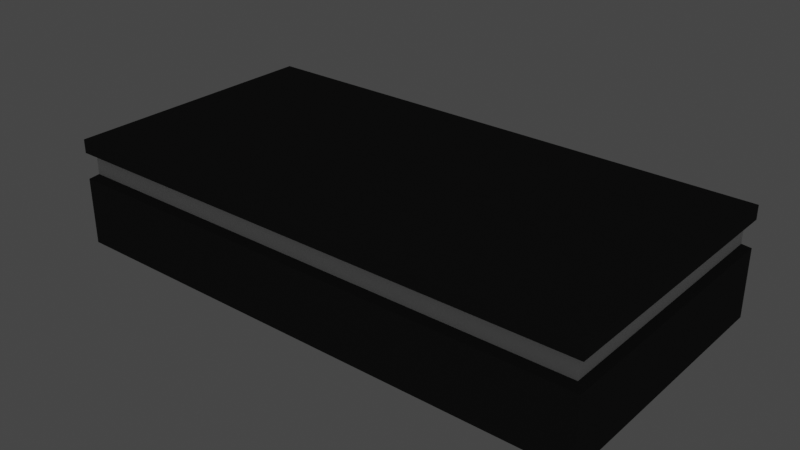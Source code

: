 # Source: BlankTable2x.blend  (saved by Blender 3.3.6; exported with 4.5.12 LTS)
import bpy
from mathutils import Matrix  # noqa: F401  (used for matrix-valued properties, if any)

bpy.ops.wm.read_factory_settings(use_empty=True)
scene = bpy.context.scene
scene.name = 'Scene'

# ---- collections
col_collection = bpy.data.collections.new('Collection'); scene.collection.children.link(col_collection)

# ---- materials (node trees are filled in below, after node groups)
mat_body_001 = bpy.data.materials.new('Body.001')
mat_body_001.use_transparent_shadow = False
mat_strip_001 = bpy.data.materials.new('Strip.001')
mat_strip_001.alpha_threshold = 0.0
mat_strip_001.use_transparent_shadow = False
mat_strip_001.roughness = 0.5
mat_strip_001.line_color = (0.0, 0.0, 0.0, 1.0)

# ---- material node trees
mat_body_001.use_nodes = True; mat_body_001.node_tree.nodes.clear()
_N = mat_body_001.node_tree.nodes; _L = mat_body_001.node_tree.links
n0 = _N.new('ShaderNodeOutputMaterial'); n0.name = 'Material Output'; n0.location = (300, 300)
n1 = _N.new('ShaderNodeBsdfDiffuse'); n1.name = 'Diffuse BSDF'; n1.location = (10, 300)
n1.inputs[0].default_value = (0.06301, 0.06301, 0.06301, 1.0)
n1.inputs[1].default_value = 0.5
_L.new(n1.outputs[0], n0.inputs[0])
n0.is_active_output = True

# ---- world
world_world = bpy.data.worlds.new('World'); scene.world = world_world
world_world.use_nodes = True; world_world.node_tree.nodes.clear()
_N = world_world.node_tree.nodes; _L = world_world.node_tree.links
n0 = _N.new('ShaderNodeOutputWorld'); n0.name = 'World Output'; n0.location = (300, 300)
n1 = _N.new('ShaderNodeBackground'); n1.name = 'Background'; n1.location = (10, 300)
n1.inputs[0].default_value = (0.05088, 0.05088, 0.05088, 1.0)
_L.new(n1.outputs[0], n0.inputs[0])
n0.is_active_output = True
world_world.color = (0.05088, 0.05088, 0.05088)
world_world.use_sun_shadow = False
world_world.sun_shadow_jitter_overblur = 0.0

# ---- meshes
me_cube_002 = bpy.data.meshes.new('Cube.002')
me_cube_002.from_pydata([(-2.0, 1.0, 0.0), (2.0, 1.0, 0.0), (-2.0, -1.0, 0.0), (2.0, -1.0, 0.0), (-2.0, -1.0, 0.8), (-2.0, 1.0, 0.8), (2.0, 1.0, 0.8), (2.0, -1.0, 0.8), (-2.0, 0.0, 0.8), (2.0, 0.0, 0.0), (-2.0, 0.0, 0.0), (2.0, 0.0, 0.8), (0.0, 1.0, 0.0), (0.0, 1.0, 0.8), (0.0, -1.0, 0.0), (0.0, -1.0, 0.8), (0.0, 0.0, 0.0), (-2.0, -1.0, 0.6985), (-1.949, 0.9493, 0.5355), (-2.0, 1.0, 0.6985), (1.949, 0.9493, 0.5355), (2.0, 1.0, 0.6985), (2.0, -1.0, 0.6985), (2.0, 0.0, 0.6985), (2.0, 0.0, 0.5015), (-2.0, 0.0, 0.6985), (-2.0, 0.0, 0.5015), (0.0, 1.0, 0.6985), (0.0, 1.0, 0.5015), (0.0, -1.0, 0.6985), (0.0, -1.0, 0.5015), (2.0, -1.0, 0.5015), (1.949, -0.9493, 0.6645), (-2.0, 1.0, 0.5015), (-1.949, 0.0, 0.5355), (-2.0, -1.0, 0.5015), (-1.949, -0.9493, 0.6645), (-1.949, 0.0, 0.6645), (1.949, 0.0, 0.5355), (2.0, 1.0, 0.5015), (1.949, 0.9493, 0.6645), (1.949, 0.0, 0.6645), (0.0, 0.0, 0.8), (2.0, -0.9, 0.8), (-2.0, -0.9, 0.8), (-2.0, -0.9, 0.6985), (2.0, -0.9, 0.6985), (-1.949, -0.8543, 0.6645), (1.949, -0.8543, 0.6645), (0.0, -0.9, 0.8), (-2.0, 0.9, 0.8), (2.0, 0.9, 0.8), (2.0, 0.9, 0.6985), (-2.0, 0.9, 0.6985), (1.949, 0.8543, 0.6645), (-1.949, 0.8543, 0.6645), (0.0, 0.9, 0.8), (-1.9, -1.0, 0.8), (-1.9, 1.0, 0.8), (-1.9, 1.0, 0.6985), (-1.9, -1.0, 0.6985), (-1.854, 0.9493, 0.6645), (-1.854, -0.9493, 0.6645), (-1.9, 0.0, 0.8), (-1.9, -0.9, 0.8), (-1.9, 0.9, 0.8), (1.9, 1.0, 0.8), (1.9, -1.0, 0.8), (1.9, -1.0, 0.6985), (1.9, 1.0, 0.6985), (1.854, -0.9493, 0.6645), (1.854, 0.9493, 0.6645), (1.9, 0.0, 0.8), (1.9, -0.9, 0.8), (1.9, 0.9, 0.8), (-1.949, -0.9493, 0.5355), (1.949, -0.9493, 0.5355), (0.0, -0.9493, 0.5355), (0.0, -0.9493, 0.6645), (0.0, 0.9493, 0.5355), (-1.949, 0.9493, 0.6645), (0.0, 0.9493, 0.6645)], [], [(58, 13, 27, 59), (35, 26, 10, 2), (16, 12, 1, 9), (51, 11, 23, 52), (67, 15, 29, 68), (66, 6, 21, 69), (14, 16, 9, 3), (33, 28, 12, 0), (2, 10, 16, 14), (50, 5, 19, 53), (10, 0, 12, 16), (43, 7, 22, 46), (39, 24, 9, 1), (30, 35, 2, 14), (31, 30, 14, 3), (24, 31, 3, 9), (28, 39, 1, 12), (44, 8, 25, 45), (26, 33, 0, 10), (57, 4, 17, 60), (76, 77, 30, 31), (70, 32, 22, 68), (18, 79, 28, 33), (61, 80, 19, 59), (75, 34, 26, 35), (47, 36, 17, 45), (20, 38, 24, 39), (54, 40, 21, 52), (38, 76, 31, 24), (48, 41, 23, 46), (79, 20, 39, 28), (71, 81, 27, 69), (77, 75, 35, 30), (62, 78, 29, 60), (34, 18, 33, 26), (55, 37, 25, 53), (73, 43, 11, 72), (64, 49, 42, 63), (74, 51, 6, 66), (65, 56, 13, 58), (57, 15, 49, 64), (67, 7, 43, 73), (32, 48, 46, 22), (37, 47, 45, 25), (4, 44, 45, 17), (11, 43, 46, 23), (63, 42, 56, 65), (72, 11, 51, 74), (80, 55, 53, 19), (41, 54, 52, 23), (8, 50, 53, 25), (6, 51, 52, 21), (8, 63, 65, 50), (4, 57, 64, 44), (50, 65, 58, 5), (44, 64, 63, 8), (36, 62, 60, 17), (81, 61, 59, 27), (15, 57, 60, 29), (5, 58, 59, 19), (42, 72, 74, 56), (15, 67, 73, 49), (56, 74, 66, 13), (49, 73, 72, 42), (40, 71, 69, 21), (78, 70, 68, 29), (13, 66, 69, 27), (7, 67, 68, 22), (77, 76, 32, 78), (79, 18, 80, 81), (34, 75, 36, 37), (38, 20, 40, 41), (76, 38, 41, 32), (20, 79, 81, 40), (75, 77, 78, 36), (18, 34, 37, 80)])
me_cube_002.polygons.foreach_set('material_index', [0, 0, 0, 0, 0, 0, 0, 0, 0, 0, 0, 0, 0, 0, 0, 0, 0, 0, 0, 0, 0, 0, 0, 0, 0, 0, 0, 0, 0, 0, 0, 0, 0, 0, 0, 0, 0, 0, 0, 0, 0, 0, 0, 0, 0, 0, 0, 0, 0, 0, 0, 0, 0, 0, 0, 0, 0, 0, 0, 0, 0, 0, 0, 0, 0, 0, 0, 0, 1, 1, 1, 1, 1, 1, 1, 1])
_uv = me_cube_002.uv_layers.new(name='UVMap')
_uv.uv.foreach_set('vector', [0.625, 0.2625, 0.625, 0.375, 0.5933, 0.375, 0.5933, 0.2625, 0.5317, 0.0, 0.5317, 0.125, 0.375, 0.125, 0.375, 0.0, 0.25, 0.625, 0.25, 0.5, 0.375, 0.5, 0.375, 0.625, 0.625, 0.5125, 0.625, 0.625, 0.5933, 0.625, 0.5933, 0.5125, 0.625, 0.7625, 0.625, 0.875, 0.5933, 0.875, 0.5933, 0.7625, 0.625, 0.4875, 0.625, 0.5, 0.5933, 0.5, 0.5933, 0.4875, 0.25, 0.75, 0.25, 0.625, 0.375, 0.625, 0.375, 0.75, 0.5317, 0.25, 0.5317, 0.375, 0.375, 0.375, 0.375, 0.25, 0.125, 0.75, 0.125, 0.625, 0.25, 0.625, 0.25, 0.75, 0.625, 0.2375, 0.625, 0.25, 0.5933, 0.25, 0.5933, 0.2375, 0.125, 0.625, 0.125, 0.5, 0.25, 0.5, 0.25, 0.625, 0.625, 0.7375, 0.625, 0.75, 0.5933, 0.75, 0.5933, 0.7375, 0.5317, 0.5, 0.5317, 0.625, 0.375, 0.625, 0.375, 0.5, 0.5317, 0.875, 0.5317, 1.0, 0.375, 1.0, 0.375, 0.875, 0.5317, 0.75, 0.5317, 0.875, 0.375, 0.875, 0.375, 0.75, 0.5317, 0.625, 0.5317, 0.75, 0.375, 0.75, 0.375, 0.625, 0.5317, 0.375, 0.5317, 0.5, 0.375, 0.5, 0.375, 0.375, 0.625, 0.0125, 0.625, 0.125, 0.5933, 0.125, 0.5933, 0.0125, 0.5317, 0.125, 0.5317, 0.25, 0.375, 0.25, 0.375, 0.125, 0.625, 0.9875, 0.625, 1.0, 0.5933, 1.0, 0.5933, 0.9875, 0.5423, 0.75, 0.5423, 0.875, 0.5317, 0.875, 0.5317, 0.75, 0.5827, 0.7625, 0.5827, 0.75, 0.5933, 0.75, 0.5933, 0.7625, 0.5423, 0.25, 0.5423, 0.375, 0.5317, 0.375, 0.5317, 0.25, 0.5827, 0.2625, 0.5827, 0.25, 0.5933, 0.25, 0.5933, 0.2625, 0.5423, 0.0, 0.5423, 0.125, 0.5317, 0.125, 0.5317, 0.0, 0.5827, 0.0125, 0.5827, 0.0, 0.5933, 0.0, 0.5933, 0.0125, 0.5423, 0.5, 0.5423, 0.625, 0.5317, 0.625, 0.5317, 0.5, 0.5827, 0.5125, 0.5827, 0.5, 0.5933, 0.5, 0.5933, 0.5125, 0.5423, 0.625, 0.5423, 0.75, 0.5317, 0.75, 0.5317, 0.625, 0.5827, 0.7375, 0.5827, 0.625, 0.5933, 0.625, 0.5933, 0.7375, 0.5423, 0.375, 0.5423, 0.5, 0.5317, 0.5, 0.5317, 0.375, 0.5827, 0.4875, 0.5827, 0.375, 0.5933, 0.375, 0.5933, 0.4875, 0.5423, 0.875, 0.5423, 1.0, 0.5317, 1.0, 0.5317, 0.875, 0.5827, 0.9875, 0.5827, 0.875, 0.5933, 0.875, 0.5933, 0.9875, 0.5423, 0.125, 0.5423, 0.25, 0.5317, 0.25, 0.5317, 0.125, 0.5827, 0.2375, 0.5827, 0.125, 0.5933, 0.125, 0.5933, 0.2375, 0.625, 0.7475, 0.625, 0.7375, 0.625, 0.625, 0.625, 0.6125, 0.625, 0.095, 0.625, 0.8375, 0.625, 0.5, 0.625, 0.1625, 0.625, 0.5, 0.625, 0.5125, 0.625, 0.5, 0.625, 0.4875, 0.625, 0.2525, 0.625, 0.3875, 0.625, 0.375, 0.625, 0.2625, 0.625, 0.0875, 0.625, 0.875, 0.625, 0.8375, 0.625, 0.095, 0.625, 0.7625, 0.625, 0.75, 0.625, 0.7375, 0.625, 0.7475, 0.5827, 0.75, 0.5827, 0.7375, 0.5933, 0.7375, 0.5933, 0.75, 0.5827, 0.125, 0.5827, 0.0125, 0.5933, 0.0125, 0.5933, 0.125, 0.625, 0.0, 0.625, 0.0125, 0.5933, 0.0125, 0.5933, 0.0, 0.625, 0.625, 0.625, 0.7375, 0.5933, 0.7375, 0.5933, 0.625, 0.625, 0.1625, 0.625, 0.5, 0.625, 0.3875, 0.625, 0.2525, 0.625, 0.6125, 0.625, 0.625, 0.625, 0.5125, 0.625, 0.5, 0.5827, 0.25, 0.5827, 0.2375, 0.5933, 0.2375, 0.5933, 0.25, 0.5827, 0.625, 0.5827, 0.5125, 0.5933, 0.5125, 0.5933, 0.625, 0.625, 0.125, 0.625, 0.2375, 0.5933, 0.2375, 0.5933, 0.125, 0.625, 0.5, 0.625, 0.5125, 0.5933, 0.5125, 0.5933, 0.5, 0.625, 0.125, 0.625, 0.1625, 0.625, 0.2525, 0.625, 0.2375, 0.625, 0.0, 0.625, 0.0875, 0.625, 0.095, 0.625, 0.0125, 0.625, 0.2375, 0.625, 0.2525, 0.625, 0.2625, 0.625, 0.25, 0.625, 0.0125, 0.625, 0.095, 0.625, 0.1625, 0.625, 0.125, 0.5827, 1.0, 0.5827, 0.9875, 0.5933, 0.9875, 0.5933, 1.0, 0.5827, 0.375, 0.5827, 0.2625, 0.5933, 0.2625, 0.5933, 0.375, 0.625, 0.875, 0.625, 0.9875, 0.5933, 0.9875, 0.5933, 0.875, 0.625, 0.25, 0.625, 0.2625, 0.5933, 0.2625, 0.5933, 0.25, 0.625, 0.5, 0.625, 0.6125, 0.625, 0.5, 0.625, 0.3875, 0.625, 0.875, 0.625, 0.7625, 0.625, 0.7475, 0.625, 0.8375, 0.625, 0.3875, 0.625, 0.5, 0.625, 0.4875, 0.625, 0.375, 0.625, 0.8375, 0.625, 0.7475, 0.625, 0.6125, 0.625, 0.5, 0.5827, 0.5, 0.5827, 0.4875, 0.5933, 0.4875, 0.5933, 0.5, 0.5827, 0.875, 0.5827, 0.7625, 0.5933, 0.7625, 0.5933, 0.875, 0.625, 0.375, 0.625, 0.4875, 0.5933, 0.4875, 0.5933, 0.375, 0.625, 0.75, 0.625, 0.7625, 0.5933, 0.7625, 0.5933, 0.75, 0.5423, 0.875, 0.5423, 0.75, 0.5827, 0.75, 0.5827, 0.875, 0.5423, 0.375, 0.5423, 0.25, 0.5827, 0.25, 0.5827, 0.375, 0.5423, 0.125, 0.5423, 0.0, 0.5827, 0.0, 0.5827, 0.125, 0.5423, 0.625, 0.5423, 0.5, 0.5827, 0.5, 0.5827, 0.625, 0.5423, 0.75, 0.5423, 0.625, 0.5827, 0.625, 0.5827, 0.75, 0.5423, 0.5, 0.5423, 0.375, 0.5827, 0.375, 0.5827, 0.5, 0.5423, 1.0, 0.5423, 0.875, 0.5827, 0.875, 0.5827, 1.0, 0.5423, 0.25, 0.5423, 0.125, 0.5827, 0.125, 0.5827, 0.25])
me_cube_002.materials.append(mat_body_001)
me_cube_002.materials.append(mat_strip_001)
me_cube_002.update()

# ---- objects
ob_object_body = bpy.data.objects.new('Object Body', me_cube_002)

# ---- transforms, parenting, visibility, modifiers, constraints
ob_object_body.location = (0.0, 0.0, 0.0)
ob_object_body.scale = (0.5, 0.5, 0.5)
_m = ob_object_body.modifiers.new('Bevel', 'BEVEL')
_m.limit_method = 'WEIGHT'

# ---- collection membership
col_collection.objects.link(ob_object_body)

# ---- scene / render settings (as saved in the file)
scene.frame_start = 1; scene.frame_end = 250; scene.frame_set(1)
scene.render.engine = 'BLENDER_EEVEE_NEXT'
scene.cycles.sampling_pattern = 'TABULATED_SOBOL'
scene.cycles.use_light_tree = False
scene.view_settings.view_transform = 'Filmic'
bpy.context.view_layer.update()

# ---- added for rendering (the .blend has no active camera): camera
cam_auto = bpy.data.cameras.new('AutoCamera')
cam_auto.lens = 50.0
cam_auto.sensor_width = 36.0
cam_auto.clip_end = 1000.0
ob_auto_camera = bpy.data.objects.new('AutoCamera', cam_auto)
scene.collection.objects.link(ob_auto_camera)
ob_auto_camera.location = (2.10171, -2.52205, 1.88137)
ob_auto_camera.rotation_euler = (1.09748, -7.21219e-08, 0.694738)
scene.camera = ob_auto_camera
bpy.context.view_layer.update()
